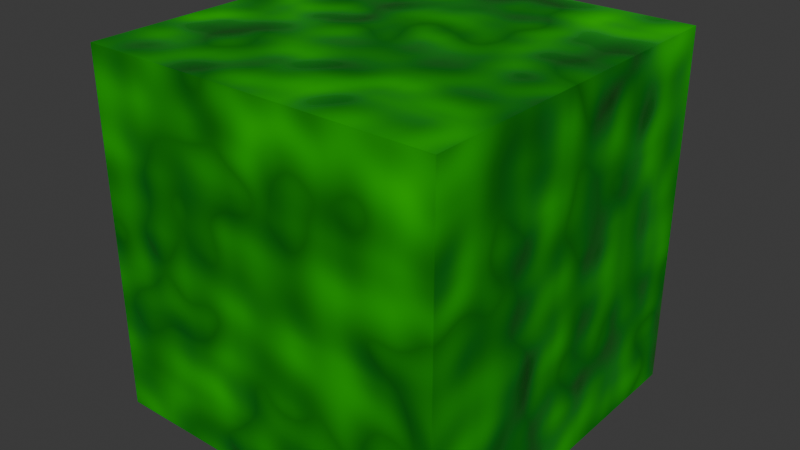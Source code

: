 # Source: GelatinousCube.blend  (saved by Blender 5.0.119; exported with 4.5.12 LTS)
import bpy
from mathutils import Matrix  # noqa: F401  (used for matrix-valued properties, if any)

bpy.ops.wm.read_factory_settings(use_empty=True)
scene = bpy.context.scene
scene.name = 'Scene'

# ---- collections
col_collection = bpy.data.collections.new('Collection'); scene.collection.children.link(col_collection)

# ---- images (referenced by path relative to the original .blend; pixels are not part of the script)
import os
ASSET_DIR = os.environ.get("B2B_ASSET_DIR", "")  # directory of the original .blend (textures are referenced by path, not embedded)
HERE = os.path.dirname(os.path.abspath(__file__))  # packed textures are extracted next to this script under _unpacked/

def load_image(name, relpath, width, height, colorspace="sRGB"):
    """Load a texture the original file referenced (path relative to the .blend, or extracted next to this script)."""
    p = next((c for c in (os.path.join(HERE, relpath), os.path.join(ASSET_DIR, relpath)) if relpath and os.path.exists(c)), "")
    if p:
        img = bpy.data.images.load(p, check_existing=True)
        img.name = name
    else:  # same state as the original file: an image datablock whose file is absent (Cycles renders it pink)
        img = bpy.data.images.new(name, width, height)
        img.source = "FILE"
        img.filepath = "//" + (relpath or name)
    img.colorspace_settings.name = colorspace
    return img
img_gelatinouscube = load_image('GelatinousCube', 'GelatinousCubeDiffuse.png', 1024, 1024, 'sRGB')

# ---- materials (node trees are filled in below, after node groups)
mat_jellycube = bpy.data.materials.new('JellyCube')

# ---- material node trees
mat_jellycube.use_nodes = True; mat_jellycube.node_tree.nodes.clear()
_N = mat_jellycube.node_tree.nodes; _L = mat_jellycube.node_tree.links
n0 = _N.new('ShaderNodeBsdfPrincipled'); n0.name = 'Principled BSDF'; n0.location = (-200, 100)
n1 = _N.new('ShaderNodeOutputMaterial'); n1.name = 'Material Output'; n1.location = (200, 100)
n2 = _N.new('ShaderNodeTexNoise'); n2.name = 'Noise Texture'; n2.location = (-1014, 131)
n2.width = 145
n2.inputs[2].default_value = 1.7
n2.inputs[4].default_value = 0.94
n3 = _N.new('ShaderNodeValToRGB'); n3.name = 'Color Ramp'; n3.location = (-682, 131)
while len(n3.color_ramp.elements) > 1: n3.color_ramp.elements.remove(n3.color_ramp.elements[-1])
n3.color_ramp.elements[0].position = 0.0; n3.color_ramp.elements[0].color = (0.0, 1.0, 0.0, 0.7595)
_e = n3.color_ramp.elements.new(0.5364); _e.color = (0.0, 0.1792, 0.0, 0.9179)
_e = n3.color_ramp.elements.new(1.0); _e.color = (0.0, 0.5896, 0.0, 0.7185)
n4 = _N.new('ShaderNodeValToRGB'); n4.name = 'Color Ramp.001'; n4.location = (-691, -88)
while len(n4.color_ramp.elements) > 1: n4.color_ramp.elements.remove(n4.color_ramp.elements[-1])
n4.color_ramp.elements[0].position = 0.0; n4.color_ramp.elements[0].color = (0.0, 0.0, 0.0, 1.0)
_e = n4.color_ramp.elements.new(1.0); _e.color = (0.46, 0.46, 0.46, 1.0)
n5 = _N.new('ShaderNodeBump'); n5.name = 'Bump'; n5.location = (-631, -312)
n5.inputs[0].default_value = 0.6
n5.inputs[1].default_value = 0.401
n6 = _N.new('ShaderNodeTexImage'); n6.name = 'Image Texture'; n6.location = (119, -77)
n6.image = img_gelatinouscube
_L.new(n2.outputs[0], n3.inputs[0])
_L.new(n2.outputs[0], n4.inputs[0])
_L.new(n3.outputs[0], n0.inputs[0])
_L.new(n4.outputs[0], n0.inputs[2])
_L.new(n2.outputs[0], n5.inputs[3])
_L.new(n5.outputs[0], n0.inputs[5])
_L.new(n0.outputs[0], n1.inputs[0])
n1.is_active_output = True

# ---- world
world_world = bpy.data.worlds.new('World'); scene.world = world_world
world_world.use_nodes = True; world_world.node_tree.nodes.clear()
_N = world_world.node_tree.nodes; _L = world_world.node_tree.links
n0 = _N.new('ShaderNodeOutputWorld'); n0.name = 'World Output'; n0.location = (200, 100)
n1 = _N.new('ShaderNodeBackground'); n1.name = 'Background'; n1.location = (-200, 100)
n1.inputs[0].default_value = (0.05088, 0.05088, 0.05088, 1.0)
_L.new(n1.outputs[0], n0.inputs[0])
n0.is_active_output = True
world_world.color = (0.05088, 0.05088, 0.05088)
world_world.sun_shadow_jitter_overblur = 0.0

# ---- meshes
me_cube_001 = bpy.data.meshes.new('Cube.001')
me_cube_001.from_pydata([(-1.0, -1.0, -1.0), (-1.0, -1.0, 1.0), (-1.0, 1.0, -1.0), (-1.0, 1.0, 1.0), (1.0, -1.0, -1.0), (1.0, -1.0, 1.0), (1.0, 1.0, -1.0), (1.0, 1.0, 1.0)], [], [(0, 1, 3, 2), (2, 3, 7, 6), (6, 7, 5, 4), (4, 5, 1, 0), (2, 6, 4, 0), (7, 3, 1, 5)])
_uv = me_cube_001.uv_layers.new(name='UVMap')
_uv.uv.foreach_set('vector', [0.3333, 0.3333, 1.457e-08, 0.3333, 3.974e-08, 3e-15, 0.3333, 2.517e-08, 0.3333, 0.6667, 9.273e-09, 0.6667, 3.444e-08, 0.3333, 0.3333, 0.3333, 0.6667, 0.3333, 0.3333, 0.3333, 0.3333, 5.298e-09, 0.6667, 3.046e-08, 0.6667, 0.6667, 0.3333, 0.6667, 0.3333, 0.3333, 0.6667, 0.3333, 0.3333, 0.6667, 0.3333, 1.0, 3.975e-09, 1.0, 2.914e-08, 0.6667, 0.6667, 0.6667, 0.6667, 1.0, 0.3333, 1.0, 0.3333, 0.6667])
me_cube_001.materials.append(mat_jellycube)
me_cube_001.update()

# ---- objects
ob_cube = bpy.data.objects.new('Cube', me_cube_001)

# ---- transforms, parenting, visibility, modifiers, constraints
ob_cube.location = (0.0, 0.0, 0.0)

# ---- collection membership
col_collection.objects.link(ob_cube)

# ---- scene / render settings (as saved in the file)
scene.frame_start = 1; scene.frame_end = 250; scene.frame_set(1)
scene.render.engine = 'CYCLES'
scene.render.bake_bias = 0.0
scene.render.bake_samples = 0
scene.cycles.samples = 10
scene.cycles.sampling_pattern = 'TABULATED_SOBOL'
scene.cycles.bake_type = 'DIFFUSE'
scene.eevee.use_volume_custom_range = False
bpy.context.view_layer.update()

# ---- added for rendering (the .blend has no active camera and no usable light): camera, sun
cam_auto = bpy.data.cameras.new('AutoCamera')
cam_auto.lens = 50.0
cam_auto.sensor_width = 36.0
cam_auto.clip_end = 1000.0
ob_auto_camera = bpy.data.objects.new('AutoCamera', cam_auto)
scene.collection.objects.link(ob_auto_camera)
ob_auto_camera.location = (3.20507, -3.84609, 2.56406)
ob_auto_camera.rotation_euler = (1.09748, -7.21219e-08, 0.694738)
scene.camera = ob_auto_camera
light_auto_sun = bpy.data.lights.new('AutoSun', 'SUN')
light_auto_sun.energy = 3.0
light_auto_sun.angle = 0.0523599
ob_auto_sun = bpy.data.objects.new('AutoSun', light_auto_sun)
scene.collection.objects.link(ob_auto_sun)
ob_auto_sun.rotation_euler = (0.872665, 0.174533, 0.523599)
bpy.context.view_layer.update()
